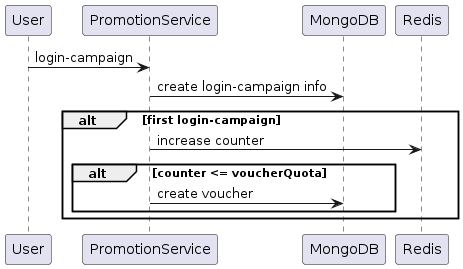

The diagram above was rendered by PlantUML. Its source (embedded in the PNG):
@startuml
User -> PromotionService: login-campaign

PromotionService -> MongoDB: create login-campaign info

alt first login-campaign
  PromotionService -> Redis: increase counter
  
  alt counter <= voucherQuota
  PromotionService -> MongoDB: create voucher
  end
  
end
@enduml